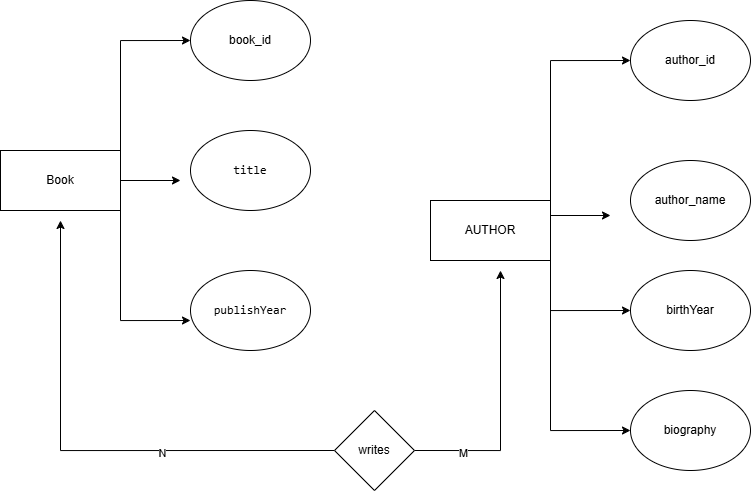

The diagram above was exported from draw.io. Its source (the exported page's mxGraphModel, read from the mxfile embedded in the PNG):
<mxGraphModel dx="1212" dy="715" grid="1" gridSize="10" guides="1" tooltips="1" connect="1" arrows="1" fold="1" page="1" pageScale="1" pageWidth="827" pageHeight="1169" math="0" shadow="0">
  <root>
    <mxCell id="0" />
    <mxCell id="1" parent="0" />
    <mxCell id="nDZJHtBeRaJHevNHdPGM-6" edge="1" parent="1" source="nDZJHtBeRaJHevNHdPGM-1" style="edgeStyle=orthogonalEdgeStyle;rounded=0;orthogonalLoop=1;jettySize=auto;html=1;exitX=1;exitY=0;exitDx=0;exitDy=0;entryX=0;entryY=0.5;entryDx=0;entryDy=0;" target="nDZJHtBeRaJHevNHdPGM-2">
      <mxGeometry relative="1" as="geometry" />
    </mxCell>
    <mxCell id="nDZJHtBeRaJHevNHdPGM-7" edge="1" parent="1" source="nDZJHtBeRaJHevNHdPGM-1" style="edgeStyle=orthogonalEdgeStyle;rounded=0;orthogonalLoop=1;jettySize=auto;html=1;exitX=1;exitY=0.5;exitDx=0;exitDy=0;">
      <mxGeometry relative="1" as="geometry">
        <mxPoint x="180" y="200" as="targetPoint" />
      </mxGeometry>
    </mxCell>
    <mxCell id="nDZJHtBeRaJHevNHdPGM-1" parent="1" style="rounded=0;whiteSpace=wrap;html=1;" value="Book" vertex="1">
      <mxGeometry height="60" width="120" y="170" as="geometry" />
    </mxCell>
    <mxCell id="nDZJHtBeRaJHevNHdPGM-2" parent="1" style="ellipse;whiteSpace=wrap;html=1;" value="book_id" vertex="1">
      <mxGeometry height="80" width="120" x="190" y="20" as="geometry" />
    </mxCell>
    <mxCell id="nDZJHtBeRaJHevNHdPGM-3" parent="1" style="ellipse;whiteSpace=wrap;html=1;" value="&lt;code data-path-to-node=&quot;10,0,1,1,0&quot; data-index-in-node=&quot;0&quot;&gt;title&lt;/code&gt;" vertex="1">
      <mxGeometry height="80" width="120" x="190" y="150" as="geometry" />
    </mxCell>
    <mxCell id="nDZJHtBeRaJHevNHdPGM-5" parent="1" style="ellipse;whiteSpace=wrap;html=1;" value="&lt;code data-path-to-node=&quot;10,0,1,1,0&quot; data-index-in-node=&quot;0&quot;&gt;publishYear&lt;/code&gt;" vertex="1">
      <mxGeometry height="80" width="120" x="190" y="290" as="geometry" />
    </mxCell>
    <mxCell id="nDZJHtBeRaJHevNHdPGM-8" edge="1" parent="1" source="nDZJHtBeRaJHevNHdPGM-1" style="edgeStyle=orthogonalEdgeStyle;rounded=0;orthogonalLoop=1;jettySize=auto;html=1;exitX=1;exitY=1;exitDx=0;exitDy=0;entryX=0;entryY=0.625;entryDx=0;entryDy=0;entryPerimeter=0;" target="nDZJHtBeRaJHevNHdPGM-5">
      <mxGeometry relative="1" as="geometry" />
    </mxCell>
    <mxCell id="nDZJHtBeRaJHevNHdPGM-13" edge="1" parent="1" source="nDZJHtBeRaJHevNHdPGM-9" style="edgeStyle=orthogonalEdgeStyle;rounded=0;orthogonalLoop=1;jettySize=auto;html=1;exitX=1;exitY=0;exitDx=0;exitDy=0;entryX=0;entryY=0.5;entryDx=0;entryDy=0;" target="nDZJHtBeRaJHevNHdPGM-10">
      <mxGeometry relative="1" as="geometry" />
    </mxCell>
    <mxCell id="nDZJHtBeRaJHevNHdPGM-15" edge="1" parent="1" source="nDZJHtBeRaJHevNHdPGM-9" style="edgeStyle=orthogonalEdgeStyle;rounded=0;orthogonalLoop=1;jettySize=auto;html=1;exitX=1;exitY=1;exitDx=0;exitDy=0;entryX=0;entryY=0.5;entryDx=0;entryDy=0;" target="nDZJHtBeRaJHevNHdPGM-12">
      <mxGeometry relative="1" as="geometry" />
    </mxCell>
    <mxCell id="nDZJHtBeRaJHevNHdPGM-17" edge="1" parent="1" source="nDZJHtBeRaJHevNHdPGM-9" style="edgeStyle=orthogonalEdgeStyle;rounded=0;orthogonalLoop=1;jettySize=auto;html=1;exitX=1;exitY=1;exitDx=0;exitDy=0;entryX=0;entryY=0.5;entryDx=0;entryDy=0;" target="nDZJHtBeRaJHevNHdPGM-16">
      <mxGeometry relative="1" as="geometry" />
    </mxCell>
    <mxCell id="nDZJHtBeRaJHevNHdPGM-18" edge="1" parent="1" source="nDZJHtBeRaJHevNHdPGM-9" style="edgeStyle=orthogonalEdgeStyle;rounded=0;orthogonalLoop=1;jettySize=auto;html=1;exitX=1;exitY=0.25;exitDx=0;exitDy=0;">
      <mxGeometry relative="1" as="geometry">
        <mxPoint x="610" y="235" as="targetPoint" />
      </mxGeometry>
    </mxCell>
    <mxCell id="nDZJHtBeRaJHevNHdPGM-9" parent="1" style="rounded=0;whiteSpace=wrap;html=1;" value="AUTHOR" vertex="1">
      <mxGeometry height="60" width="120" x="430" y="220" as="geometry" />
    </mxCell>
    <mxCell id="nDZJHtBeRaJHevNHdPGM-10" parent="1" style="ellipse;whiteSpace=wrap;html=1;" value="&lt;br&gt;author_id&lt;div&gt;&lt;br&gt;&lt;/div&gt;" vertex="1">
      <mxGeometry height="80" width="120" x="630" y="40" as="geometry" />
    </mxCell>
    <mxCell id="nDZJHtBeRaJHevNHdPGM-11" parent="1" style="ellipse;whiteSpace=wrap;html=1;" value="author_name" vertex="1">
      <mxGeometry height="80" width="120" x="630" y="180" as="geometry" />
    </mxCell>
    <mxCell id="nDZJHtBeRaJHevNHdPGM-12" parent="1" style="ellipse;whiteSpace=wrap;html=1;" value="birthYear" vertex="1">
      <mxGeometry height="80" width="120" x="630" y="290" as="geometry" />
    </mxCell>
    <mxCell id="nDZJHtBeRaJHevNHdPGM-16" parent="1" style="ellipse;whiteSpace=wrap;html=1;" value="biography" vertex="1">
      <mxGeometry height="80" width="120" x="630" y="410" as="geometry" />
    </mxCell>
    <mxCell id="nDZJHtBeRaJHevNHdPGM-21" edge="1" parent="1" source="nDZJHtBeRaJHevNHdPGM-19" style="edgeStyle=orthogonalEdgeStyle;rounded=0;orthogonalLoop=1;jettySize=auto;html=1;exitX=0;exitY=0.5;exitDx=0;exitDy=0;">
      <mxGeometry relative="1" as="geometry">
        <mxPoint x="60" y="240" as="targetPoint" />
      </mxGeometry>
    </mxCell>
    <mxCell id="nDZJHtBeRaJHevNHdPGM-23" connectable="0" parent="nDZJHtBeRaJHevNHdPGM-21" style="edgeLabel;html=1;align=center;verticalAlign=middle;resizable=0;points=[];" value="N" vertex="1">
      <mxGeometry relative="1" x="-0.3133" y="2" as="geometry">
        <mxPoint as="offset" />
      </mxGeometry>
    </mxCell>
    <mxCell id="nDZJHtBeRaJHevNHdPGM-22" edge="1" parent="1" source="nDZJHtBeRaJHevNHdPGM-19" style="edgeStyle=orthogonalEdgeStyle;rounded=0;orthogonalLoop=1;jettySize=auto;html=1;exitX=1;exitY=0.5;exitDx=0;exitDy=0;">
      <mxGeometry relative="1" as="geometry">
        <mxPoint x="500" y="290" as="targetPoint" />
      </mxGeometry>
    </mxCell>
    <mxCell id="nDZJHtBeRaJHevNHdPGM-24" connectable="0" parent="nDZJHtBeRaJHevNHdPGM-22" style="edgeLabel;html=1;align=center;verticalAlign=middle;resizable=0;points=[];" value="M" vertex="1">
      <mxGeometry relative="1" x="-0.6383" y="-2" as="geometry">
        <mxPoint as="offset" />
      </mxGeometry>
    </mxCell>
    <mxCell id="nDZJHtBeRaJHevNHdPGM-19" parent="1" style="rhombus;whiteSpace=wrap;html=1;" value="writes" vertex="1">
      <mxGeometry height="80" width="80" x="334" y="430" as="geometry" />
    </mxCell>
  </root>
</mxGraphModel>